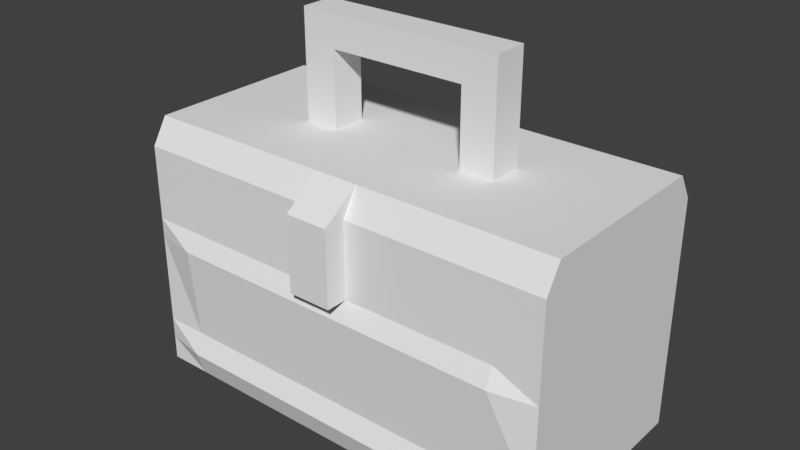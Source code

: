 # Source: Ireland_Tool_Kit_Quest_0.blend  (saved by Blender 2.79.0; exported with 4.5.12 LTS)
import bpy
from mathutils import Matrix  # noqa: F401  (used for matrix-valued properties, if any)

bpy.ops.wm.read_factory_settings(use_empty=True)
scene = bpy.context.scene
scene.name = 'Scene'

# ---- collections
col_collection_1 = bpy.data.collections.new('Collection 1'); scene.collection.children.link(col_collection_1)

# ---- materials (node trees are filled in below, after node groups)
mat_material = bpy.data.materials.new('Material')
mat_material.alpha_threshold = 0.0
mat_material.use_transparent_shadow = False
mat_material.roughness = 0.5
mat_material.line_color = (0.0, 0.0, 0.0, 1.0)

# ---- material node trees

# ---- world
world_world = bpy.data.worlds.new('World'); scene.world = world_world
world_world.color = (0.05088, 0.05088, 0.05088)
world_world.use_sun_shadow = False
world_world.sun_shadow_jitter_overblur = 0.0
world_world.cycles.sampling_method = 'MANUAL'

# ---- meshes
me_cube = bpy.data.meshes.new('Cube')
me_cube.from_pydata([(0.5, 0.25, -0.25), (0.5, -0.25, -0.25), (-0.5, -0.25, -0.25), (-0.5, 0.25, -0.25), (0.5, 0.2135, 0.3505), (0.5, -0.2135, 0.3505), (-0.5, -0.2135, 0.3505), (-0.5, 0.2135, 0.3505), (0.5, -2.98e-08, -0.25), (-0.5, 5.96e-08, -0.25), (0.5, -1.788e-07, 0.3505), (-0.5, 2.98e-08, 0.3505), (0.4, 0.25, -0.25), (0.4, -0.25, -0.25), (0.4, 0.2135, 0.3505), (0.4, -0.2135, 0.3505), (0.4, 1.49e-08, -0.25), (-0.4, 0.25, -0.25), (-0.4, -0.25, -0.25), (-0.4, 0.2135, 0.3505), (-0.4, -0.2135, 0.3505), (-0.4, 3.725e-08, -0.25), (0.5, 0.25, 0.2904), (0.5, -0.25, 0.2904), (-0.5, -0.25, 0.2904), (-0.5, 0.25, 0.2904), (0.4, 0.25, 0.2904), (0.4, -0.25, 0.2904), (-0.4, 0.25, 0.2904), (-0.4, -0.25, 0.2904), (0.4, -0.2693, -0.1925), (-0.4, -0.2693, -0.1925), (0.5, 0.25, -0.1925), (0.5, -0.25, -0.1925), (-0.5, -0.25, -0.1925), (-0.5, 0.25, -0.1925), (0.5, 0.25, -0.1442), (0.5, -0.25, -0.1442), (-0.5, -0.25, -0.1442), (-0.5, 0.25, -0.1442), (0.4, -0.25, -0.1442), (-0.4, -0.25, -0.1442), (0.5, 0.25, 0.0731), (0.5, -0.25, 0.0731), (-0.5, -0.25, 0.0731), (-0.5, 0.25, 0.0731), (0.4, -0.2693, 0.0731), (-0.4, -0.2693, 0.0731), (0.5, 0.25, 0.1166), (0.5, -0.25, 0.1166), (-0.5, -0.25, 0.1166), (-0.5, 0.25, 0.1166), (0.4, -0.25, 0.1166), (-0.4, -0.25, 0.1166), (0.05, 0.25, -0.25), (0.05, -0.25, -0.25), (0.05, 0.2135, 0.3505), (0.05, -0.2135, 0.3505), (0.05, 2.608e-08, -0.25), (0.05, -0.25, 0.2904), (0.05, 0.25, 0.2904), (0.05, -0.2693, -0.1925), (0.05, -0.25, -0.1442), (0.05, -0.2693, 0.0731), (0.05, -0.25, 0.1166), (-0.05, 0.25, -0.25), (-0.05, -0.25, -0.25), (-0.05, 0.2135, 0.3505), (-0.05, -0.2135, 0.3505), (-0.05, 3.166e-08, -0.25), (-0.05, -0.25, 0.2904), (-0.05, 0.25, 0.2904), (-0.05, -0.2693, -0.1925), (-0.05, -0.25, -0.1442), (-0.05, -0.2693, 0.0731), (-0.05, -0.25, 0.1166), (0.05, -0.3, 0.2904), (0.05, -0.3, 0.1166), (-0.05, -0.3, 0.2904), (-0.05, -0.3, 0.1166), (0.16, -0.04, 0.3454), (0.16, -0.04, 0.4254), (0.16, 0.04, 0.3454), (0.16, 0.04, 0.4254), (0.24, -0.04, 0.3454), (0.24, -0.04, 0.4254), (0.24, 0.04, 0.3454), (0.24, 0.04, 0.4254), (-0.24, -0.04, 0.3454), (-0.24, -0.04, 0.4254), (-0.24, 0.04, 0.3454), (-0.24, 0.04, 0.4254), (-0.16, -0.04, 0.3454), (-0.16, -0.04, 0.4254), (-0.16, 0.04, 0.3454), (-0.16, 0.04, 0.4254), (0.16, -0.04, 0.5254), (0.16, 0.04, 0.5254), (0.24, 0.04, 0.5254), (0.24, -0.04, 0.5254), (-0.24, -0.04, 0.5254), (-0.24, 0.04, 0.5254), (-0.16, 0.04, 0.5254), (-0.16, -0.04, 0.5254), (0.16, -0.04, 0.6004), (0.16, 0.04, 0.6004), (0.24, 0.04, 0.6004), (0.24, -0.04, 0.6004), (-0.24, -0.04, 0.6004), (-0.24, 0.04, 0.6004), (-0.16, 0.04, 0.6004), (-0.16, -0.04, 0.6004)], [], [(21, 18, 2, 9), (23, 5, 15, 57, 59, 27), (17, 21, 9, 3), (0, 8, 16, 12), (11, 7, 25, 51, 45, 39, 35, 3, 9, 2, 34, 38, 44, 50, 24, 6), (71, 28, 25, 7, 19, 67, 56, 14, 4, 22, 26, 60), (8, 1, 13, 16), (65, 69, 21, 17), (69, 66, 18, 21), (74, 47, 41, 73, 62, 40, 46, 63), (75, 70, 29, 24, 50, 53), (75, 53, 47, 74, 63, 46, 52, 64), (49, 23, 27, 59, 64, 52), (18, 31, 34, 2), (17, 3, 35, 39, 45, 51, 25, 28, 71, 60, 26, 22, 48, 42, 36, 32, 0, 12, 54, 65), (1, 33, 30, 13), (31, 41, 38, 34), (33, 37, 40, 30), (41, 47, 44, 38), (37, 43, 46, 40), (10, 5, 23, 49, 43, 37, 33, 1, 8, 0, 32, 36, 42, 48, 22, 4), (47, 53, 50, 44), (43, 49, 52, 46), (72, 31, 18, 66, 55, 13, 30, 61), (20, 6, 24, 29, 70, 68), (16, 13, 55, 58), (12, 16, 58, 54), (70, 78, 68), (58, 55, 66, 69), (59, 57, 76), (54, 58, 69, 65), (77, 76, 78, 79), (75, 64, 77, 79), (70, 75, 79, 78), (64, 59, 76, 77), (68, 78, 76, 57), (94, 95, 102, 103, 93, 92), (82, 83, 97, 105, 106, 98, 87, 86), (86, 87, 98, 106, 107, 99, 85, 84), (84, 85, 99, 107, 104, 96, 81, 80), (11, 6, 20, 68, 57, 15, 5, 10, 4, 14, 56, 67, 19, 7), (88, 89, 100, 108, 109, 101, 91, 90), (80, 81, 96, 97, 83, 82), (101, 109, 110, 102, 95, 94, 90, 91), (110, 109, 108, 111, 104, 107, 106, 105), (103, 96, 104, 111), (96, 103, 102, 97), (110, 105, 97, 102), (92, 93, 103, 111, 108, 100, 89, 88), (73, 41, 31, 72, 61, 30, 40, 62)])
_uv = me_cube.uv_layers.new(name='UVMap')
_uv.uv.foreach_set('vector', [0.25, 0.25, 0.25, 0.25, 0.25, 0.25, 0.25, 0.25, 0.25, 0.25, 0.25, 0.25, 0.25, 0.25, 0.25, 0.25, 0.25, 0.25, 0.25, 0.25, 0.25, 0.25, 0.25, 0.25, 0.25, 0.25, 0.25, 0.25, 0.25, 0.25, 0.25, 0.25, 0.25, 0.25, 0.25, 0.25, 0.25, 0.25, 0.25, 0.25, 0.25, 0.25, 0.25, 0.25, 0.25, 0.25, 0.25, 0.25, 0.25, 0.25, 0.25, 0.25, 0.25, 0.25, 0.25, 0.25, 0.25, 0.25, 0.25, 0.25, 0.25, 0.25, 0.25, 0.25, 0.25, 0.25, 0.25, 0.25, 0.25, 0.25, 0.25, 0.25, 0.25, 0.25, 0.25, 0.25, 0.25, 0.25, 0.25, 0.25, 0.25, 0.25, 0.25, 0.25, 0.25, 0.25, 0.25, 0.25, 0.25, 0.25, 0.25, 0.25, 0.25, 0.25, 0.25, 0.25, 0.25, 0.25, 0.25, 0.25, 0.25, 0.25, 0.25, 0.25, 0.25, 0.25, 0.25, 0.25, 0.25, 0.25, 0.25, 0.25, 0.25, 0.25, 0.25, 0.25, 0.25, 0.25, 0.25, 0.25, 0.25, 0.25, 0.25, 0.25, 0.25, 0.25, 0.25, 0.25, 0.25, 0.25, 0.25, 0.25, 0.25, 0.25, 0.25, 0.25, 0.25, 0.25, 0.25, 0.25, 0.25, 0.25, 0.25, 0.25, 0.25, 0.75, 0.25, 0.75, 0.25, 0.75, 0.25, 0.75, 0.25, 0.75, 0.25, 0.75, 0.25, 0.75, 0.25, 0.75, 0.25, 0.25, 0.25, 0.25, 0.25, 0.25, 0.25, 0.25, 0.25, 0.25, 0.25, 0.25, 0.25, 0.25, 0.25, 0.25, 0.25, 0.25, 0.25, 0.25, 0.25, 0.25, 0.25, 0.25, 0.25, 0.25, 0.25, 0.25, 0.25, 0.25, 0.25, 0.25, 0.25, 0.25, 0.25, 0.25, 0.25, 0.25, 0.25, 0.25, 0.25, 0.25, 0.25, 0.25, 0.25, 0.25, 0.25, 0.25, 0.25, 0.25, 0.25, 0.25, 0.25, 0.25, 0.25, 0.25, 0.25, 0.25, 0.25, 0.25, 0.25, 0.25, 0.25, 0.25, 0.25, 0.25, 0.25, 0.25, 0.25, 0.25, 0.25, 0.25, 0.25, 0.25, 0.25, 0.25, 0.25, 0.25, 0.25, 0.25, 0.25, 0.25, 0.25, 0.25, 0.25, 0.25, 0.25, 0.25, 0.25, 0.25, 0.25, 0.25, 0.25, 0.25, 0.25, 0.25, 0.25, 0.25, 0.25, 0.25, 0.25, 0.25, 0.25, 0.25, 0.25, 0.25, 0.25, 0.25, 0.25, 0.25, 0.25, 0.25, 0.25, 0.25, 0.25, 0.25, 0.25, 0.25, 0.25, 0.25, 0.25, 0.25, 0.25, 0.25, 0.25, 0.25, 0.25, 0.25, 0.25, 0.25, 0.25, 0.25, 0.25, 0.25, 0.25, 0.25, 0.25, 0.25, 0.25, 0.25, 0.25, 0.25, 0.25, 0.25, 0.25, 0.25, 0.25, 0.25, 0.25, 0.25, 0.25, 0.25, 0.25, 0.25, 0.25, 0.25, 0.25, 0.25, 0.25, 0.25, 0.25, 0.25, 0.25, 0.25, 0.25, 0.25, 0.25, 0.25, 0.25, 0.25, 0.25, 0.25, 0.25, 0.25, 0.25, 0.25, 0.25, 0.25, 0.25, 0.25, 0.25, 0.25, 0.25, 0.25, 0.25, 0.25, 0.25, 0.25, 0.25, 0.25, 0.25, 0.25, 0.25, 0.75, 0.25, 0.75, 0.25, 0.75, 0.25, 0.25, 0.25, 0.25, 0.25, 0.25, 0.25, 0.25, 0.25, 0.75, 0.25, 0.75, 0.25, 0.75, 0.25, 0.25, 0.25, 0.25, 0.25, 0.25, 0.25, 0.25, 0.25, 0.75, 0.25, 0.75, 0.25, 0.75, 0.25, 0.75, 0.25, 0.75, 0.25, 0.75, 0.25, 0.75, 0.25, 0.75, 0.25, 0.75, 0.25, 0.75, 0.25, 0.75, 0.25, 0.75, 0.25, 0.75, 0.25, 0.75, 0.25, 0.75, 0.25, 0.75, 0.25, 0.75, 0.25, 0.75, 0.25, 0.75, 0.25, 0.75, 0.25, 0.75, 0.25, 0.75, 0.25, 0.75, 0.25, 0.75, 0.25, 0.75, 0.25, 0.75, 0.25, 0.75, 0.25, 0.75, 0.25, 0.75, 0.25, 0.75, 0.25, 0.75, 0.25, 0.75, 0.25, 0.75, 0.25, 0.75, 0.25, 0.75, 0.25, 0.75, 0.25, 0.75, 0.25, 0.75, 0.25, 0.75, 0.25, 0.75, 0.25, 0.75, 0.25, 0.75, 0.25, 0.75, 0.25, 0.75, 0.25, 0.75, 0.25, 0.75, 0.25, 0.75, 0.25, 0.75, 0.25, 0.75, 0.25, 0.75, 0.25, 0.25, 0.25, 0.25, 0.25, 0.25, 0.25, 0.25, 0.25, 0.25, 0.25, 0.25, 0.25, 0.25, 0.25, 0.25, 0.25, 0.25, 0.25, 0.25, 0.25, 0.25, 0.25, 0.25, 0.25, 0.25, 0.25, 0.25, 0.25, 0.75, 0.25, 0.75, 0.25, 0.75, 0.25, 0.75, 0.25, 0.75, 0.25, 0.75, 0.25, 0.75, 0.25, 0.75, 0.25, 0.75, 0.25, 0.75, 0.25, 0.75, 0.25, 0.75, 0.25, 0.75, 0.25, 0.75, 0.25, 0.75, 0.25, 0.75, 0.25, 0.75, 0.25, 0.75, 0.25, 0.75, 0.25, 0.75, 0.25, 0.75, 0.25, 0.75, 0.25, 0.75, 0.25, 0.75, 0.25, 0.75, 0.25, 0.75, 0.25, 0.75, 0.25, 0.75, 0.25, 0.75, 0.25, 0.75, 0.25, 0.75, 0.25, 0.75, 0.25, 0.75, 0.25, 0.75, 0.25, 0.75, 0.25, 0.75, 0.25, 0.75, 0.25, 0.75, 0.25, 0.75, 0.25, 0.75, 0.25, 0.75, 0.25, 0.75, 0.25, 0.75, 0.25, 0.75, 0.25, 0.75, 0.25, 0.75, 0.25, 0.75, 0.25, 0.75, 0.25, 0.75, 0.25, 0.75, 0.25, 0.75, 0.25, 0.75, 0.25, 0.75, 0.25, 0.75, 0.25, 0.75, 0.25, 0.75, 0.25, 0.75, 0.25, 0.75])
me_cube.materials.append(mat_material)
me_cube.use_remesh_preserve_volume = False
me_cube.use_remesh_preserve_attributes = False
me_cube.use_mirror_vertex_groups = False
me_cube.update()

# ---- objects
ob_tool_kit = bpy.data.objects.new('Tool Kit', me_cube)

# ---- transforms, parenting, visibility, modifiers, constraints
ob_tool_kit.location = (0.0, 0.0, 0.0)
ob_tool_kit.lock_rotations_4d = False
ob_tool_kit.empty_display_type = 'ARROWS'
ob_tool_kit.lineart.crease_threshold = 0.0

# ---- collection membership
col_collection_1.objects.link(ob_tool_kit)

# ---- scene / render settings (as saved in the file)
scene.frame_start = 1; scene.frame_end = 250; scene.frame_set(1)
scene.render.engine = 'BLENDER_EEVEE_NEXT'
scene.render.resolution_percentage = 50
scene.render.dither_intensity = 0.0
scene.cycles.use_denoising = False
scene.cycles.samples = 128
scene.cycles.sampling_pattern = 'TABULATED_SOBOL'
scene.cycles.use_adaptive_sampling = False
scene.cycles.use_light_tree = False
scene.cycles.blur_glossy = 0.0
scene.cycles.sample_clamp_indirect = 0.0
scene.view_settings.view_transform = 'Standard'
bpy.context.view_layer.update()

# ---- added for rendering (the .blend has no active camera and no usable light): camera, sun
cam_auto = bpy.data.cameras.new('AutoCamera')
cam_auto.lens = 50.0
cam_auto.sensor_width = 36.0
cam_auto.clip_end = 1000.0
ob_auto_camera = bpy.data.objects.new('AutoCamera', cam_auto)
scene.collection.objects.link(ob_auto_camera)
ob_auto_camera.location = (1.31682, -1.60518, 1.22863)
ob_auto_camera.rotation_euler = (1.09748, -7.21219e-08, 0.694738)
scene.camera = ob_auto_camera
light_auto_sun = bpy.data.lights.new('AutoSun', 'SUN')
light_auto_sun.energy = 3.0
light_auto_sun.angle = 0.0523599
ob_auto_sun = bpy.data.objects.new('AutoSun', light_auto_sun)
scene.collection.objects.link(ob_auto_sun)
ob_auto_sun.rotation_euler = (0.872665, 0.174533, 0.523599)
bpy.context.view_layer.update()
